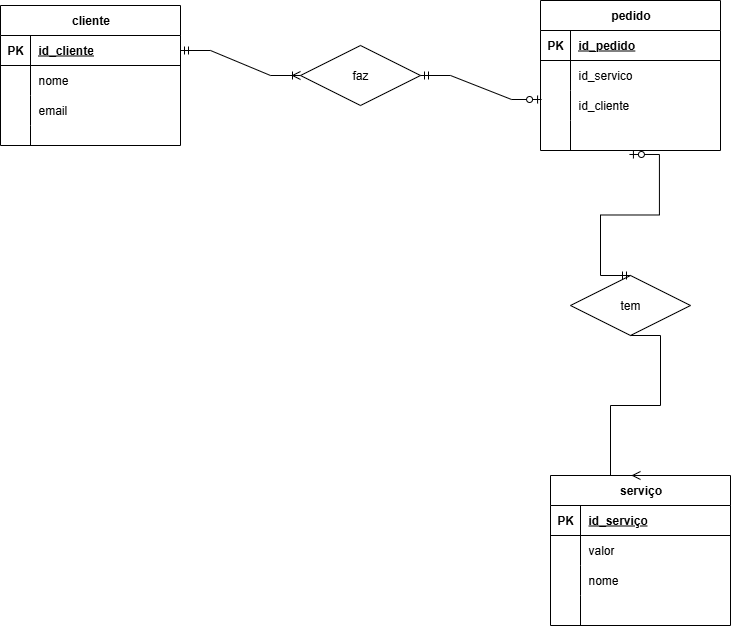

The diagram above was exported from draw.io. Its source (the exported page's mxGraphModel, read from the mxfile embedded in the PNG):
<mxGraphModel dx="1426" dy="777" grid="1" gridSize="10" guides="1" tooltips="1" connect="1" arrows="1" fold="1" page="1" pageScale="1" pageWidth="827" pageHeight="1169" math="0" shadow="0">
  <root>
    <mxCell id="0" />
    <mxCell id="1" parent="0" />
    <mxCell id="tbAYNGN_-3dHTmIUhM2J-2" value="cliente" style="shape=table;startSize=30;container=1;collapsible=1;childLayout=tableLayout;fixedRows=1;rowLines=0;fontStyle=1;align=center;resizeLast=1;html=1;" parent="1" vertex="1">
      <mxGeometry x="10" y="270" width="180" height="140" as="geometry">
        <mxRectangle x="70" y="280" width="80" height="30" as="alternateBounds" />
      </mxGeometry>
    </mxCell>
    <mxCell id="tbAYNGN_-3dHTmIUhM2J-3" value="" style="shape=tableRow;horizontal=0;startSize=0;swimlaneHead=0;swimlaneBody=0;fillColor=none;collapsible=0;dropTarget=0;points=[[0,0.5],[1,0.5]];portConstraint=eastwest;top=0;left=0;right=0;bottom=1;" parent="tbAYNGN_-3dHTmIUhM2J-2" vertex="1">
      <mxGeometry y="30" width="180" height="30" as="geometry" />
    </mxCell>
    <mxCell id="tbAYNGN_-3dHTmIUhM2J-4" value="PK" style="shape=partialRectangle;connectable=0;fillColor=none;top=0;left=0;bottom=0;right=0;fontStyle=1;overflow=hidden;whiteSpace=wrap;html=1;" parent="tbAYNGN_-3dHTmIUhM2J-3" vertex="1">
      <mxGeometry width="30" height="30" as="geometry">
        <mxRectangle width="30" height="30" as="alternateBounds" />
      </mxGeometry>
    </mxCell>
    <mxCell id="tbAYNGN_-3dHTmIUhM2J-5" value="id_cliente" style="shape=partialRectangle;connectable=0;fillColor=none;top=0;left=0;bottom=0;right=0;align=left;spacingLeft=6;fontStyle=5;overflow=hidden;whiteSpace=wrap;html=1;" parent="tbAYNGN_-3dHTmIUhM2J-3" vertex="1">
      <mxGeometry x="30" width="150" height="30" as="geometry">
        <mxRectangle width="150" height="30" as="alternateBounds" />
      </mxGeometry>
    </mxCell>
    <mxCell id="tbAYNGN_-3dHTmIUhM2J-6" value="" style="shape=tableRow;horizontal=0;startSize=0;swimlaneHead=0;swimlaneBody=0;fillColor=none;collapsible=0;dropTarget=0;points=[[0,0.5],[1,0.5]];portConstraint=eastwest;top=0;left=0;right=0;bottom=0;" parent="tbAYNGN_-3dHTmIUhM2J-2" vertex="1">
      <mxGeometry y="60" width="180" height="30" as="geometry" />
    </mxCell>
    <mxCell id="tbAYNGN_-3dHTmIUhM2J-7" value="" style="shape=partialRectangle;connectable=0;fillColor=none;top=0;left=0;bottom=0;right=0;editable=1;overflow=hidden;whiteSpace=wrap;html=1;" parent="tbAYNGN_-3dHTmIUhM2J-6" vertex="1">
      <mxGeometry width="30" height="30" as="geometry">
        <mxRectangle width="30" height="30" as="alternateBounds" />
      </mxGeometry>
    </mxCell>
    <mxCell id="tbAYNGN_-3dHTmIUhM2J-8" value="nome" style="shape=partialRectangle;connectable=0;fillColor=none;top=0;left=0;bottom=0;right=0;align=left;spacingLeft=6;overflow=hidden;whiteSpace=wrap;html=1;" parent="tbAYNGN_-3dHTmIUhM2J-6" vertex="1">
      <mxGeometry x="30" width="150" height="30" as="geometry">
        <mxRectangle width="150" height="30" as="alternateBounds" />
      </mxGeometry>
    </mxCell>
    <mxCell id="tbAYNGN_-3dHTmIUhM2J-9" value="" style="shape=tableRow;horizontal=0;startSize=0;swimlaneHead=0;swimlaneBody=0;fillColor=none;collapsible=0;dropTarget=0;points=[[0,0.5],[1,0.5]];portConstraint=eastwest;top=0;left=0;right=0;bottom=0;" parent="tbAYNGN_-3dHTmIUhM2J-2" vertex="1">
      <mxGeometry y="90" width="180" height="30" as="geometry" />
    </mxCell>
    <mxCell id="tbAYNGN_-3dHTmIUhM2J-10" value="" style="shape=partialRectangle;connectable=0;fillColor=none;top=0;left=0;bottom=0;right=0;editable=1;overflow=hidden;whiteSpace=wrap;html=1;" parent="tbAYNGN_-3dHTmIUhM2J-9" vertex="1">
      <mxGeometry width="30" height="30" as="geometry">
        <mxRectangle width="30" height="30" as="alternateBounds" />
      </mxGeometry>
    </mxCell>
    <mxCell id="tbAYNGN_-3dHTmIUhM2J-11" value="email" style="shape=partialRectangle;connectable=0;fillColor=none;top=0;left=0;bottom=0;right=0;align=left;spacingLeft=6;overflow=hidden;whiteSpace=wrap;html=1;" parent="tbAYNGN_-3dHTmIUhM2J-9" vertex="1">
      <mxGeometry x="30" width="150" height="30" as="geometry">
        <mxRectangle width="150" height="30" as="alternateBounds" />
      </mxGeometry>
    </mxCell>
    <mxCell id="tbAYNGN_-3dHTmIUhM2J-12" value="" style="shape=tableRow;horizontal=0;startSize=0;swimlaneHead=0;swimlaneBody=0;fillColor=none;collapsible=0;dropTarget=0;points=[[0,0.5],[1,0.5]];portConstraint=eastwest;top=0;left=0;right=0;bottom=0;" parent="tbAYNGN_-3dHTmIUhM2J-2" vertex="1">
      <mxGeometry y="120" width="180" height="20" as="geometry" />
    </mxCell>
    <mxCell id="tbAYNGN_-3dHTmIUhM2J-13" value="" style="shape=partialRectangle;connectable=0;fillColor=none;top=0;left=0;bottom=0;right=0;editable=1;overflow=hidden;whiteSpace=wrap;html=1;" parent="tbAYNGN_-3dHTmIUhM2J-12" vertex="1">
      <mxGeometry width="30" height="20" as="geometry">
        <mxRectangle width="30" height="20" as="alternateBounds" />
      </mxGeometry>
    </mxCell>
    <mxCell id="tbAYNGN_-3dHTmIUhM2J-14" value="" style="shape=partialRectangle;connectable=0;fillColor=none;top=0;left=0;bottom=0;right=0;align=left;spacingLeft=6;overflow=hidden;whiteSpace=wrap;html=1;" parent="tbAYNGN_-3dHTmIUhM2J-12" vertex="1">
      <mxGeometry x="30" width="150" height="20" as="geometry">
        <mxRectangle width="150" height="20" as="alternateBounds" />
      </mxGeometry>
    </mxCell>
    <mxCell id="tbAYNGN_-3dHTmIUhM2J-15" value="serviço" style="shape=table;startSize=30;container=1;collapsible=1;childLayout=tableLayout;fixedRows=1;rowLines=0;fontStyle=1;align=center;resizeLast=1;html=1;" parent="1" vertex="1">
      <mxGeometry x="560" y="740" width="180" height="150" as="geometry" />
    </mxCell>
    <mxCell id="tbAYNGN_-3dHTmIUhM2J-16" value="" style="shape=tableRow;horizontal=0;startSize=0;swimlaneHead=0;swimlaneBody=0;fillColor=none;collapsible=0;dropTarget=0;points=[[0,0.5],[1,0.5]];portConstraint=eastwest;top=0;left=0;right=0;bottom=1;" parent="tbAYNGN_-3dHTmIUhM2J-15" vertex="1">
      <mxGeometry y="30" width="180" height="30" as="geometry" />
    </mxCell>
    <mxCell id="tbAYNGN_-3dHTmIUhM2J-17" value="PK" style="shape=partialRectangle;connectable=0;fillColor=none;top=0;left=0;bottom=0;right=0;fontStyle=1;overflow=hidden;whiteSpace=wrap;html=1;" parent="tbAYNGN_-3dHTmIUhM2J-16" vertex="1">
      <mxGeometry width="30" height="30" as="geometry">
        <mxRectangle width="30" height="30" as="alternateBounds" />
      </mxGeometry>
    </mxCell>
    <mxCell id="tbAYNGN_-3dHTmIUhM2J-18" value="id_serviço" style="shape=partialRectangle;connectable=0;fillColor=none;top=0;left=0;bottom=0;right=0;align=left;spacingLeft=6;fontStyle=5;overflow=hidden;whiteSpace=wrap;html=1;" parent="tbAYNGN_-3dHTmIUhM2J-16" vertex="1">
      <mxGeometry x="30" width="150" height="30" as="geometry">
        <mxRectangle width="150" height="30" as="alternateBounds" />
      </mxGeometry>
    </mxCell>
    <mxCell id="tbAYNGN_-3dHTmIUhM2J-19" value="" style="shape=tableRow;horizontal=0;startSize=0;swimlaneHead=0;swimlaneBody=0;fillColor=none;collapsible=0;dropTarget=0;points=[[0,0.5],[1,0.5]];portConstraint=eastwest;top=0;left=0;right=0;bottom=0;" parent="tbAYNGN_-3dHTmIUhM2J-15" vertex="1">
      <mxGeometry y="60" width="180" height="30" as="geometry" />
    </mxCell>
    <mxCell id="tbAYNGN_-3dHTmIUhM2J-20" value="" style="shape=partialRectangle;connectable=0;fillColor=none;top=0;left=0;bottom=0;right=0;editable=1;overflow=hidden;whiteSpace=wrap;html=1;" parent="tbAYNGN_-3dHTmIUhM2J-19" vertex="1">
      <mxGeometry width="30" height="30" as="geometry">
        <mxRectangle width="30" height="30" as="alternateBounds" />
      </mxGeometry>
    </mxCell>
    <mxCell id="tbAYNGN_-3dHTmIUhM2J-21" value="valor" style="shape=partialRectangle;connectable=0;fillColor=none;top=0;left=0;bottom=0;right=0;align=left;spacingLeft=6;overflow=hidden;whiteSpace=wrap;html=1;" parent="tbAYNGN_-3dHTmIUhM2J-19" vertex="1">
      <mxGeometry x="30" width="150" height="30" as="geometry">
        <mxRectangle width="150" height="30" as="alternateBounds" />
      </mxGeometry>
    </mxCell>
    <mxCell id="tbAYNGN_-3dHTmIUhM2J-22" value="" style="shape=tableRow;horizontal=0;startSize=0;swimlaneHead=0;swimlaneBody=0;fillColor=none;collapsible=0;dropTarget=0;points=[[0,0.5],[1,0.5]];portConstraint=eastwest;top=0;left=0;right=0;bottom=0;" parent="tbAYNGN_-3dHTmIUhM2J-15" vertex="1">
      <mxGeometry y="90" width="180" height="30" as="geometry" />
    </mxCell>
    <mxCell id="tbAYNGN_-3dHTmIUhM2J-23" value="" style="shape=partialRectangle;connectable=0;fillColor=none;top=0;left=0;bottom=0;right=0;editable=1;overflow=hidden;whiteSpace=wrap;html=1;" parent="tbAYNGN_-3dHTmIUhM2J-22" vertex="1">
      <mxGeometry width="30" height="30" as="geometry">
        <mxRectangle width="30" height="30" as="alternateBounds" />
      </mxGeometry>
    </mxCell>
    <mxCell id="tbAYNGN_-3dHTmIUhM2J-24" value="nome" style="shape=partialRectangle;connectable=0;fillColor=none;top=0;left=0;bottom=0;right=0;align=left;spacingLeft=6;overflow=hidden;whiteSpace=wrap;html=1;" parent="tbAYNGN_-3dHTmIUhM2J-22" vertex="1">
      <mxGeometry x="30" width="150" height="30" as="geometry">
        <mxRectangle width="150" height="30" as="alternateBounds" />
      </mxGeometry>
    </mxCell>
    <mxCell id="tbAYNGN_-3dHTmIUhM2J-25" value="" style="shape=tableRow;horizontal=0;startSize=0;swimlaneHead=0;swimlaneBody=0;fillColor=none;collapsible=0;dropTarget=0;points=[[0,0.5],[1,0.5]];portConstraint=eastwest;top=0;left=0;right=0;bottom=0;" parent="tbAYNGN_-3dHTmIUhM2J-15" vertex="1">
      <mxGeometry y="120" width="180" height="30" as="geometry" />
    </mxCell>
    <mxCell id="tbAYNGN_-3dHTmIUhM2J-26" value="" style="shape=partialRectangle;connectable=0;fillColor=none;top=0;left=0;bottom=0;right=0;editable=1;overflow=hidden;whiteSpace=wrap;html=1;" parent="tbAYNGN_-3dHTmIUhM2J-25" vertex="1">
      <mxGeometry width="30" height="30" as="geometry">
        <mxRectangle width="30" height="30" as="alternateBounds" />
      </mxGeometry>
    </mxCell>
    <mxCell id="tbAYNGN_-3dHTmIUhM2J-27" value="" style="shape=partialRectangle;connectable=0;fillColor=none;top=0;left=0;bottom=0;right=0;align=left;spacingLeft=6;overflow=hidden;whiteSpace=wrap;html=1;" parent="tbAYNGN_-3dHTmIUhM2J-25" vertex="1">
      <mxGeometry x="30" width="150" height="30" as="geometry">
        <mxRectangle width="150" height="30" as="alternateBounds" />
      </mxGeometry>
    </mxCell>
    <mxCell id="tbAYNGN_-3dHTmIUhM2J-28" value="pedido" style="shape=table;startSize=30;container=1;collapsible=1;childLayout=tableLayout;fixedRows=1;rowLines=0;fontStyle=1;align=center;resizeLast=1;html=1;" parent="1" vertex="1">
      <mxGeometry x="550" y="265" width="180" height="150" as="geometry" />
    </mxCell>
    <mxCell id="tbAYNGN_-3dHTmIUhM2J-29" value="" style="shape=tableRow;horizontal=0;startSize=0;swimlaneHead=0;swimlaneBody=0;fillColor=none;collapsible=0;dropTarget=0;points=[[0,0.5],[1,0.5]];portConstraint=eastwest;top=0;left=0;right=0;bottom=1;" parent="tbAYNGN_-3dHTmIUhM2J-28" vertex="1">
      <mxGeometry y="30" width="180" height="30" as="geometry" />
    </mxCell>
    <mxCell id="tbAYNGN_-3dHTmIUhM2J-30" value="PK" style="shape=partialRectangle;connectable=0;fillColor=none;top=0;left=0;bottom=0;right=0;fontStyle=1;overflow=hidden;whiteSpace=wrap;html=1;" parent="tbAYNGN_-3dHTmIUhM2J-29" vertex="1">
      <mxGeometry width="30" height="30" as="geometry">
        <mxRectangle width="30" height="30" as="alternateBounds" />
      </mxGeometry>
    </mxCell>
    <mxCell id="tbAYNGN_-3dHTmIUhM2J-31" value="id_pedido" style="shape=partialRectangle;connectable=0;fillColor=none;top=0;left=0;bottom=0;right=0;align=left;spacingLeft=6;fontStyle=5;overflow=hidden;whiteSpace=wrap;html=1;" parent="tbAYNGN_-3dHTmIUhM2J-29" vertex="1">
      <mxGeometry x="30" width="150" height="30" as="geometry">
        <mxRectangle width="150" height="30" as="alternateBounds" />
      </mxGeometry>
    </mxCell>
    <mxCell id="tbAYNGN_-3dHTmIUhM2J-32" value="" style="shape=tableRow;horizontal=0;startSize=0;swimlaneHead=0;swimlaneBody=0;fillColor=none;collapsible=0;dropTarget=0;points=[[0,0.5],[1,0.5]];portConstraint=eastwest;top=0;left=0;right=0;bottom=0;" parent="tbAYNGN_-3dHTmIUhM2J-28" vertex="1">
      <mxGeometry y="60" width="180" height="30" as="geometry" />
    </mxCell>
    <mxCell id="tbAYNGN_-3dHTmIUhM2J-33" value="" style="shape=partialRectangle;connectable=0;fillColor=none;top=0;left=0;bottom=0;right=0;editable=1;overflow=hidden;whiteSpace=wrap;html=1;" parent="tbAYNGN_-3dHTmIUhM2J-32" vertex="1">
      <mxGeometry width="30" height="30" as="geometry">
        <mxRectangle width="30" height="30" as="alternateBounds" />
      </mxGeometry>
    </mxCell>
    <mxCell id="tbAYNGN_-3dHTmIUhM2J-34" value="id_servico" style="shape=partialRectangle;connectable=0;fillColor=none;top=0;left=0;bottom=0;right=0;align=left;spacingLeft=6;overflow=hidden;whiteSpace=wrap;html=1;" parent="tbAYNGN_-3dHTmIUhM2J-32" vertex="1">
      <mxGeometry x="30" width="150" height="30" as="geometry">
        <mxRectangle width="150" height="30" as="alternateBounds" />
      </mxGeometry>
    </mxCell>
    <mxCell id="tbAYNGN_-3dHTmIUhM2J-35" value="" style="shape=tableRow;horizontal=0;startSize=0;swimlaneHead=0;swimlaneBody=0;fillColor=none;collapsible=0;dropTarget=0;points=[[0,0.5],[1,0.5]];portConstraint=eastwest;top=0;left=0;right=0;bottom=0;" parent="tbAYNGN_-3dHTmIUhM2J-28" vertex="1">
      <mxGeometry y="90" width="180" height="30" as="geometry" />
    </mxCell>
    <mxCell id="tbAYNGN_-3dHTmIUhM2J-36" value="" style="shape=partialRectangle;connectable=0;fillColor=none;top=0;left=0;bottom=0;right=0;editable=1;overflow=hidden;whiteSpace=wrap;html=1;" parent="tbAYNGN_-3dHTmIUhM2J-35" vertex="1">
      <mxGeometry width="30" height="30" as="geometry">
        <mxRectangle width="30" height="30" as="alternateBounds" />
      </mxGeometry>
    </mxCell>
    <mxCell id="tbAYNGN_-3dHTmIUhM2J-37" value="id_cliente" style="shape=partialRectangle;connectable=0;fillColor=none;top=0;left=0;bottom=0;right=0;align=left;spacingLeft=6;overflow=hidden;whiteSpace=wrap;html=1;" parent="tbAYNGN_-3dHTmIUhM2J-35" vertex="1">
      <mxGeometry x="30" width="150" height="30" as="geometry">
        <mxRectangle width="150" height="30" as="alternateBounds" />
      </mxGeometry>
    </mxCell>
    <mxCell id="tbAYNGN_-3dHTmIUhM2J-38" value="" style="shape=tableRow;horizontal=0;startSize=0;swimlaneHead=0;swimlaneBody=0;fillColor=none;collapsible=0;dropTarget=0;points=[[0,0.5],[1,0.5]];portConstraint=eastwest;top=0;left=0;right=0;bottom=0;" parent="tbAYNGN_-3dHTmIUhM2J-28" vertex="1">
      <mxGeometry y="120" width="180" height="30" as="geometry" />
    </mxCell>
    <mxCell id="tbAYNGN_-3dHTmIUhM2J-39" value="" style="shape=partialRectangle;connectable=0;fillColor=none;top=0;left=0;bottom=0;right=0;editable=1;overflow=hidden;whiteSpace=wrap;html=1;" parent="tbAYNGN_-3dHTmIUhM2J-38" vertex="1">
      <mxGeometry width="30" height="30" as="geometry">
        <mxRectangle width="30" height="30" as="alternateBounds" />
      </mxGeometry>
    </mxCell>
    <mxCell id="tbAYNGN_-3dHTmIUhM2J-40" value="" style="shape=partialRectangle;connectable=0;fillColor=none;top=0;left=0;bottom=0;right=0;align=left;spacingLeft=6;overflow=hidden;whiteSpace=wrap;html=1;" parent="tbAYNGN_-3dHTmIUhM2J-38" vertex="1">
      <mxGeometry x="30" width="150" height="30" as="geometry">
        <mxRectangle width="150" height="30" as="alternateBounds" />
      </mxGeometry>
    </mxCell>
    <mxCell id="tbAYNGN_-3dHTmIUhM2J-59" value="faz" style="shape=rhombus;perimeter=rhombusPerimeter;whiteSpace=wrap;html=1;align=center;" parent="1" vertex="1">
      <mxGeometry x="310" y="310" width="120" height="60" as="geometry" />
    </mxCell>
    <mxCell id="tbAYNGN_-3dHTmIUhM2J-60" value="tem" style="shape=rhombus;perimeter=rhombusPerimeter;whiteSpace=wrap;html=1;align=center;" parent="1" vertex="1">
      <mxGeometry x="580" y="540" width="120" height="60" as="geometry" />
    </mxCell>
    <mxCell id="tbAYNGN_-3dHTmIUhM2J-65" value="" style="edgeStyle=entityRelationEdgeStyle;fontSize=12;html=1;endArrow=ERoneToMany;startArrow=ERmandOne;rounded=0;exitX=1;exitY=0.5;exitDx=0;exitDy=0;" parent="1" source="tbAYNGN_-3dHTmIUhM2J-3" target="tbAYNGN_-3dHTmIUhM2J-59" edge="1">
      <mxGeometry width="100" height="100" relative="1" as="geometry">
        <mxPoint x="360" y="550" as="sourcePoint" />
        <mxPoint x="460" y="450" as="targetPoint" />
      </mxGeometry>
    </mxCell>
    <mxCell id="tbAYNGN_-3dHTmIUhM2J-66" value="" style="edgeStyle=entityRelationEdgeStyle;fontSize=12;html=1;endArrow=ERzeroToOne;startArrow=ERmandOne;rounded=0;exitX=1;exitY=0.5;exitDx=0;exitDy=0;entryX=0.006;entryY=0.3;entryDx=0;entryDy=0;entryPerimeter=0;" parent="1" source="tbAYNGN_-3dHTmIUhM2J-59" target="tbAYNGN_-3dHTmIUhM2J-35" edge="1">
      <mxGeometry width="100" height="100" relative="1" as="geometry">
        <mxPoint x="360" y="550" as="sourcePoint" />
        <mxPoint x="460" y="450" as="targetPoint" />
      </mxGeometry>
    </mxCell>
    <mxCell id="tbAYNGN_-3dHTmIUhM2J-67" value="" style="edgeStyle=entityRelationEdgeStyle;fontSize=12;html=1;endArrow=ERmany;rounded=0;entryX=0.5;entryY=0;entryDx=0;entryDy=0;exitX=0.5;exitY=1;exitDx=0;exitDy=0;" parent="1" source="tbAYNGN_-3dHTmIUhM2J-60" target="tbAYNGN_-3dHTmIUhM2J-15" edge="1">
      <mxGeometry width="100" height="100" relative="1" as="geometry">
        <mxPoint x="360" y="530" as="sourcePoint" />
        <mxPoint x="460" y="450" as="targetPoint" />
      </mxGeometry>
    </mxCell>
    <mxCell id="tbAYNGN_-3dHTmIUhM2J-68" value="" style="edgeStyle=entityRelationEdgeStyle;fontSize=12;html=1;endArrow=ERzeroToOne;startArrow=ERmandOne;rounded=0;exitX=0.5;exitY=0;exitDx=0;exitDy=0;entryX=0.494;entryY=1.133;entryDx=0;entryDy=0;entryPerimeter=0;" parent="1" source="tbAYNGN_-3dHTmIUhM2J-60" target="tbAYNGN_-3dHTmIUhM2J-38" edge="1">
      <mxGeometry width="100" height="100" relative="1" as="geometry">
        <mxPoint x="360" y="550" as="sourcePoint" />
        <mxPoint x="460" y="450" as="targetPoint" />
      </mxGeometry>
    </mxCell>
  </root>
</mxGraphModel>